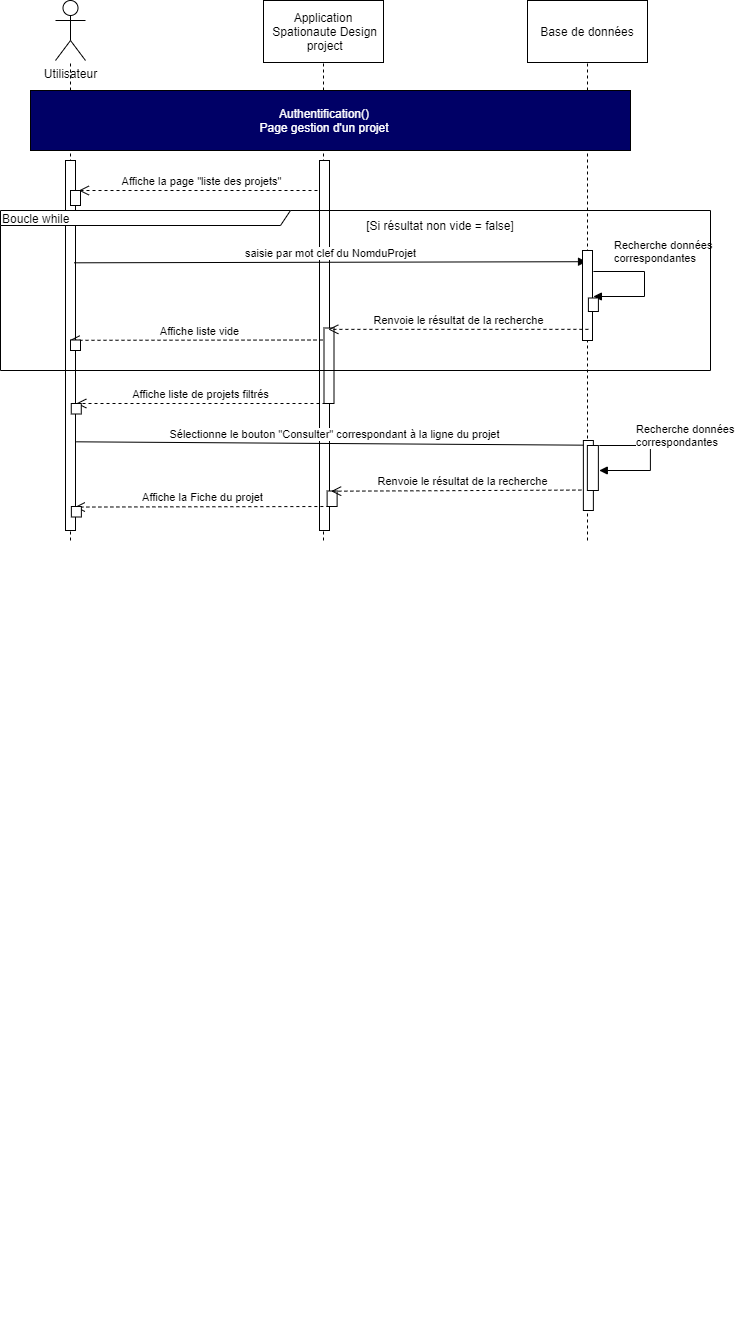

The diagram above was exported from draw.io. Its source (the exported page's mxGraphModel, read from the mxfile embedded in the PNG):
<mxGraphModel dx="1328" dy="671" grid="1" gridSize="10" guides="1" tooltips="1" connect="1" arrows="1" fold="1" page="1" pageScale="1" pageWidth="827" pageHeight="1169" math="0" shadow="0">
  <root>
    <mxCell id="0" />
    <mxCell id="1" parent="0" />
    <mxCell id="sXx7_-UpEKiqOGpKJlRN-1" value="Utilisateur" style="shape=umlActor;verticalLabelPosition=bottom;verticalAlign=top;html=1;" parent="1" vertex="1">
      <mxGeometry x="145" y="40" width="30" height="60" as="geometry" />
    </mxCell>
    <mxCell id="sXx7_-UpEKiqOGpKJlRN-7" value="" style="align=right;verticalAlign=top;spacingRight=2;" parent="1" vertex="1">
      <mxGeometry x="353" y="40" width="120" height="62" as="geometry" />
    </mxCell>
    <mxCell id="sXx7_-UpEKiqOGpKJlRN-8" value="Application&lt;br&gt;&amp;nbsp;Spationaute Design&lt;br&gt;&amp;nbsp;project" style="text;html=1;strokeColor=none;fillColor=none;align=center;verticalAlign=middle;spacingLeft=4;spacingRight=4;overflow=hidden;rotatable=0;points=[[0,0.5],[1,0.5]];portConstraint=eastwest;resizeWidth=1;" parent="sXx7_-UpEKiqOGpKJlRN-7" vertex="1">
      <mxGeometry y="1" width="120" height="60" relative="1" as="geometry">
        <mxPoint y="-61" as="offset" />
      </mxGeometry>
    </mxCell>
    <mxCell id="sXx7_-UpEKiqOGpKJlRN-27" value="" style="endArrow=none;dashed=1;html=1;entryX=0.5;entryY=1;entryDx=0;entryDy=0;" parent="1" target="sXx7_-UpEKiqOGpKJlRN-7" edge="1">
      <mxGeometry width="50" height="50" relative="1" as="geometry">
        <mxPoint x="413" y="580" as="sourcePoint" />
        <mxPoint x="409" y="300" as="targetPoint" />
      </mxGeometry>
    </mxCell>
    <mxCell id="sXx7_-UpEKiqOGpKJlRN-28" value="" style="endArrow=none;dashed=1;html=1;" parent="1" target="sXx7_-UpEKiqOGpKJlRN-1" edge="1">
      <mxGeometry width="50" height="50" relative="1" as="geometry">
        <mxPoint x="160" y="580" as="sourcePoint" />
        <mxPoint x="165" y="200" as="targetPoint" />
      </mxGeometry>
    </mxCell>
    <mxCell id="sXx7_-UpEKiqOGpKJlRN-34" value="" style="endArrow=none;dashed=1;html=1;" parent="1" target="sXx7_-UpEKiqOGpKJlRN-36" edge="1">
      <mxGeometry width="50" height="50" relative="1" as="geometry">
        <mxPoint x="677" y="580" as="sourcePoint" />
        <mxPoint x="602" y="191" as="targetPoint" />
      </mxGeometry>
    </mxCell>
    <mxCell id="sXx7_-UpEKiqOGpKJlRN-35" value="" style="align=right;verticalAlign=top;spacingRight=2;" parent="1" vertex="1">
      <mxGeometry x="617" y="40" width="120" height="62" as="geometry" />
    </mxCell>
    <mxCell id="sXx7_-UpEKiqOGpKJlRN-36" value="Base de données" style="text;html=1;strokeColor=none;fillColor=none;align=center;verticalAlign=middle;spacingLeft=4;spacingRight=4;overflow=hidden;rotatable=0;points=[[0,0.5],[1,0.5]];portConstraint=eastwest;resizeWidth=1;" parent="sXx7_-UpEKiqOGpKJlRN-35" vertex="1">
      <mxGeometry y="1" width="120" height="60" relative="1" as="geometry">
        <mxPoint y="-61" as="offset" />
      </mxGeometry>
    </mxCell>
    <mxCell id="reMar1Q1ddkuRM9_ANYL-3" value="" style="rounded=0;whiteSpace=wrap;html=1;fillColor=#000066;" parent="1" vertex="1">
      <mxGeometry x="120" y="130" width="600" height="60" as="geometry" />
    </mxCell>
    <mxCell id="reMar1Q1ddkuRM9_ANYL-4" value="&lt;font color=&quot;#ffffff&quot;&gt;Authentification()&lt;br&gt;Page gestion d'un projet&lt;br&gt;&lt;/font&gt;" style="text;html=1;strokeColor=none;fillColor=none;align=center;verticalAlign=middle;whiteSpace=wrap;rounded=0;" parent="1" vertex="1">
      <mxGeometry x="251" y="145" width="326" height="30" as="geometry" />
    </mxCell>
    <mxCell id="3egCge1I7CwWtpdsrJK7-1" value="" style="html=1;points=[];perimeter=orthogonalPerimeter;" parent="1" vertex="1">
      <mxGeometry x="155" y="200" width="10" height="370" as="geometry" />
    </mxCell>
    <mxCell id="3egCge1I7CwWtpdsrJK7-3" value="Affiche la page &quot;liste des projets&quot;" style="html=1;verticalAlign=bottom;endArrow=open;dashed=1;endSize=8;entryX=0.535;entryY=0.001;entryDx=0;entryDy=0;entryPerimeter=0;" parent="1" edge="1">
      <mxGeometry x="664" y="230" as="geometry">
        <mxPoint x="168.35000000000014" y="230.0150000000001" as="targetPoint" />
        <mxPoint x="413" y="230" as="sourcePoint" />
      </mxGeometry>
    </mxCell>
    <mxCell id="3egCge1I7CwWtpdsrJK7-4" value="" style="html=1;points=[];perimeter=orthogonalPerimeter;" parent="1" vertex="1">
      <mxGeometry x="160" y="230" width="10" height="15" as="geometry" />
    </mxCell>
    <mxCell id="3egCge1I7CwWtpdsrJK7-5" value="" style="html=1;points=[];perimeter=orthogonalPerimeter;" parent="1" vertex="1">
      <mxGeometry x="409" y="200" width="10" height="370" as="geometry" />
    </mxCell>
    <mxCell id="reMar1Q1ddkuRM9_ANYL-39" value="" style="group" parent="1" vertex="1" connectable="0">
      <mxGeometry x="149.78" y="1274.19" width="620" height="105.81" as="geometry" />
    </mxCell>
    <mxCell id="jvBRX8QEDr93QrVee781-5" value="[Si résultat non vide = false]" style="text;html=1;strokeColor=none;fillColor=none;align=center;verticalAlign=middle;whiteSpace=wrap;rounded=0;" parent="1" vertex="1">
      <mxGeometry x="450" y="251" width="160" height="28.39" as="geometry" />
    </mxCell>
    <mxCell id="jvBRX8QEDr93QrVee781-6" value="Affiche liste vide" style="html=1;verticalAlign=bottom;endArrow=open;dashed=1;endSize=8;" parent="1" edge="1">
      <mxGeometry x="68" y="-664.5" as="geometry">
        <mxPoint x="159.10000000000002" y="379.79999999999995" as="targetPoint" />
        <mxPoint x="418" y="379.5" as="sourcePoint" />
      </mxGeometry>
    </mxCell>
    <mxCell id="jvBRX8QEDr93QrVee781-7" value="saisie par mot clef du NomduProjet" style="html=1;verticalAlign=bottom;endArrow=block;entryX=0.403;entryY=0.002;exitX=0.558;exitY=-0.005;exitDx=0;exitDy=0;exitPerimeter=0;entryDx=0;entryDy=0;entryPerimeter=0;" parent="1" edge="1">
      <mxGeometry x="70" y="245" as="geometry">
        <mxPoint x="163.6199999999999" y="302.30999999999995" as="sourcePoint" />
        <mxPoint x="676.03" y="301.20000000000005" as="targetPoint" />
      </mxGeometry>
    </mxCell>
    <mxCell id="jvBRX8QEDr93QrVee781-8" value="" style="html=1;points=[];perimeter=orthogonalPerimeter;" parent="1" vertex="1">
      <mxGeometry x="672" y="290" width="10" height="90" as="geometry" />
    </mxCell>
    <mxCell id="jvBRX8QEDr93QrVee781-9" value="Recherche données&lt;br&gt;correspondantes" style="edgeStyle=orthogonalEdgeStyle;html=1;align=left;spacingLeft=2;endArrow=block;rounded=0;exitX=0.47;exitY=0.215;exitDx=0;exitDy=0;exitPerimeter=0;" parent="1" edge="1">
      <mxGeometry as="geometry">
        <mxPoint x="682.9000000000003" y="311" as="sourcePoint" />
        <Array as="points">
          <mxPoint x="734" y="310.5" />
          <mxPoint x="734" y="335.5" />
        </Array>
        <mxPoint x="682.9000000000003" y="336" as="targetPoint" />
        <mxPoint x="17" y="-33" as="offset" />
      </mxGeometry>
    </mxCell>
    <mxCell id="jvBRX8QEDr93QrVee781-10" value="" style="html=1;points=[];perimeter=orthogonalPerimeter;" parent="1" vertex="1">
      <mxGeometry x="677.9" y="337.5" width="10" height="13.5" as="geometry" />
    </mxCell>
    <mxCell id="jvBRX8QEDr93QrVee781-11" value="" style="html=1;points=[];perimeter=orthogonalPerimeter;" parent="1" vertex="1">
      <mxGeometry x="413.5" y="367.5" width="10" height="75.5" as="geometry" />
    </mxCell>
    <mxCell id="jvBRX8QEDr93QrVee781-12" value="Renvoie le résultat de la recherche" style="html=1;verticalAlign=bottom;endArrow=open;dashed=1;endSize=8;entryX=0.427;entryY=0.018;entryDx=0;entryDy=0;entryPerimeter=0;exitX=0.59;exitY=0.876;exitDx=0;exitDy=0;exitPerimeter=0;" parent="1" source="jvBRX8QEDr93QrVee781-8" target="jvBRX8QEDr93QrVee781-11" edge="1">
      <mxGeometry x="327.9" y="-680.3" as="geometry">
        <mxPoint x="419" y="364" as="targetPoint" />
        <mxPoint x="677.9" y="363.70000000000005" as="sourcePoint" />
      </mxGeometry>
    </mxCell>
    <mxCell id="jvBRX8QEDr93QrVee781-13" value="" style="html=1;points=[];perimeter=orthogonalPerimeter;" parent="1" vertex="1">
      <mxGeometry x="160" y="379.5" width="10" height="10.5" as="geometry" />
    </mxCell>
    <mxCell id="jvBRX8QEDr93QrVee781-4" value="Boucle while" style="shape=umlFrame;whiteSpace=wrap;html=1;width=290;height=15;align=left;" parent="1" vertex="1">
      <mxGeometry x="90" y="250" width="710" height="160" as="geometry" />
    </mxCell>
    <mxCell id="jvBRX8QEDr93QrVee781-30" value="Affiche liste de projets filtrés" style="html=1;verticalAlign=bottom;endArrow=open;dashed=1;endSize=8;entryX=0.5;entryY=0;entryDx=0;entryDy=0;entryPerimeter=0;" parent="1" target="jvBRX8QEDr93QrVee781-31" edge="1">
      <mxGeometry x="68" y="-602" as="geometry">
        <mxPoint x="165" y="442.5" as="targetPoint" />
        <mxPoint x="415" y="443" as="sourcePoint" />
      </mxGeometry>
    </mxCell>
    <mxCell id="jvBRX8QEDr93QrVee781-31" value="" style="html=1;points=[];perimeter=orthogonalPerimeter;" parent="1" vertex="1">
      <mxGeometry x="160.77" y="443" width="10" height="10.5" as="geometry" />
    </mxCell>
    <mxCell id="jvBRX8QEDr93QrVee781-32" value="" style="group" parent="1" vertex="1" connectable="0">
      <mxGeometry x="160.87" y="480" width="579" height="80" as="geometry" />
    </mxCell>
    <mxCell id="3egCge1I7CwWtpdsrJK7-34" value="Sélectionne le bouton &quot;Consulter&quot; correspondant à la ligne du projet" style="html=1;verticalAlign=bottom;endArrow=block;entryX=0.528;entryY=-0.006;exitX=0.558;exitY=-0.005;exitDx=0;exitDy=0;exitPerimeter=0;entryDx=0;entryDy=0;entryPerimeter=0;" parent="jvBRX8QEDr93QrVee781-32" target="3egCge1I7CwWtpdsrJK7-35" edge="1">
      <mxGeometry relative="1" as="geometry">
        <mxPoint x="4.999999999999915" y="1.3099999999999454" as="sourcePoint" />
        <mxPoint x="249.38000000000005" as="targetPoint" />
      </mxGeometry>
    </mxCell>
    <mxCell id="3egCge1I7CwWtpdsrJK7-36" value="Recherche données&lt;br&gt;correspondantes" style="edgeStyle=orthogonalEdgeStyle;html=1;align=left;spacingLeft=2;endArrow=block;rounded=0;exitX=0.47;exitY=0.215;exitDx=0;exitDy=0;exitPerimeter=0;" parent="jvBRX8QEDr93QrVee781-32" edge="1">
      <mxGeometry x="-0.4972" y="10" relative="1" as="geometry">
        <mxPoint x="527.9000000000001" y="5" as="sourcePoint" />
        <Array as="points">
          <mxPoint x="579" y="4.5" />
          <mxPoint x="579" y="29.5" />
        </Array>
        <mxPoint x="527.9000000000001" y="30" as="targetPoint" />
        <mxPoint x="1" as="offset" />
      </mxGeometry>
    </mxCell>
    <mxCell id="3egCge1I7CwWtpdsrJK7-43" value="" style="html=1;points=[];perimeter=orthogonalPerimeter;" parent="jvBRX8QEDr93QrVee781-32" vertex="1">
      <mxGeometry x="255.75" y="50.5" width="10" height="15.5" as="geometry" />
    </mxCell>
    <mxCell id="3egCge1I7CwWtpdsrJK7-44" value="Renvoie le résultat de la recherche" style="html=1;verticalAlign=bottom;endArrow=open;dashed=1;endSize=8;entryX=0.4;entryY=0.013;entryDx=0;entryDy=0;entryPerimeter=0;" parent="jvBRX8QEDr93QrVee781-32" target="3egCge1I7CwWtpdsrJK7-43" edge="1">
      <mxGeometry x="172" y="-1324.5" as="geometry">
        <mxPoint x="277.92" y="49.5" as="targetPoint" />
        <mxPoint x="521.9999999999998" y="49.5" as="sourcePoint" />
      </mxGeometry>
    </mxCell>
    <mxCell id="3egCge1I7CwWtpdsrJK7-45" value="Affiche la Fiche du projet" style="html=1;verticalAlign=bottom;endArrow=open;dashed=1;endSize=8;entryX=0.347;entryY=0.054;entryDx=0;entryDy=0;entryPerimeter=0;" parent="jvBRX8QEDr93QrVee781-32" target="3egCge1I7CwWtpdsrJK7-46" edge="1">
      <mxGeometry x="-92" y="-1308" as="geometry">
        <mxPoint x="-4.25" y="67.2014999999999" as="targetPoint" />
        <mxPoint x="257.9999999999998" y="66" as="sourcePoint" />
      </mxGeometry>
    </mxCell>
    <mxCell id="3egCge1I7CwWtpdsrJK7-46" value="" style="html=1;points=[];perimeter=orthogonalPerimeter;" parent="jvBRX8QEDr93QrVee781-32" vertex="1">
      <mxGeometry y="66" width="10" height="10.5" as="geometry" />
    </mxCell>
    <mxCell id="3egCge1I7CwWtpdsrJK7-48" value="" style="html=1;points=[];perimeter=orthogonalPerimeter;" parent="jvBRX8QEDr93QrVee781-32" vertex="1">
      <mxGeometry x="512" width="10" height="70" as="geometry" />
    </mxCell>
    <mxCell id="3egCge1I7CwWtpdsrJK7-35" value="" style="html=1;points=[];perimeter=orthogonalPerimeter;" parent="jvBRX8QEDr93QrVee781-32" vertex="1">
      <mxGeometry x="516" y="5" width="11" height="45" as="geometry" />
    </mxCell>
  </root>
</mxGraphModel>